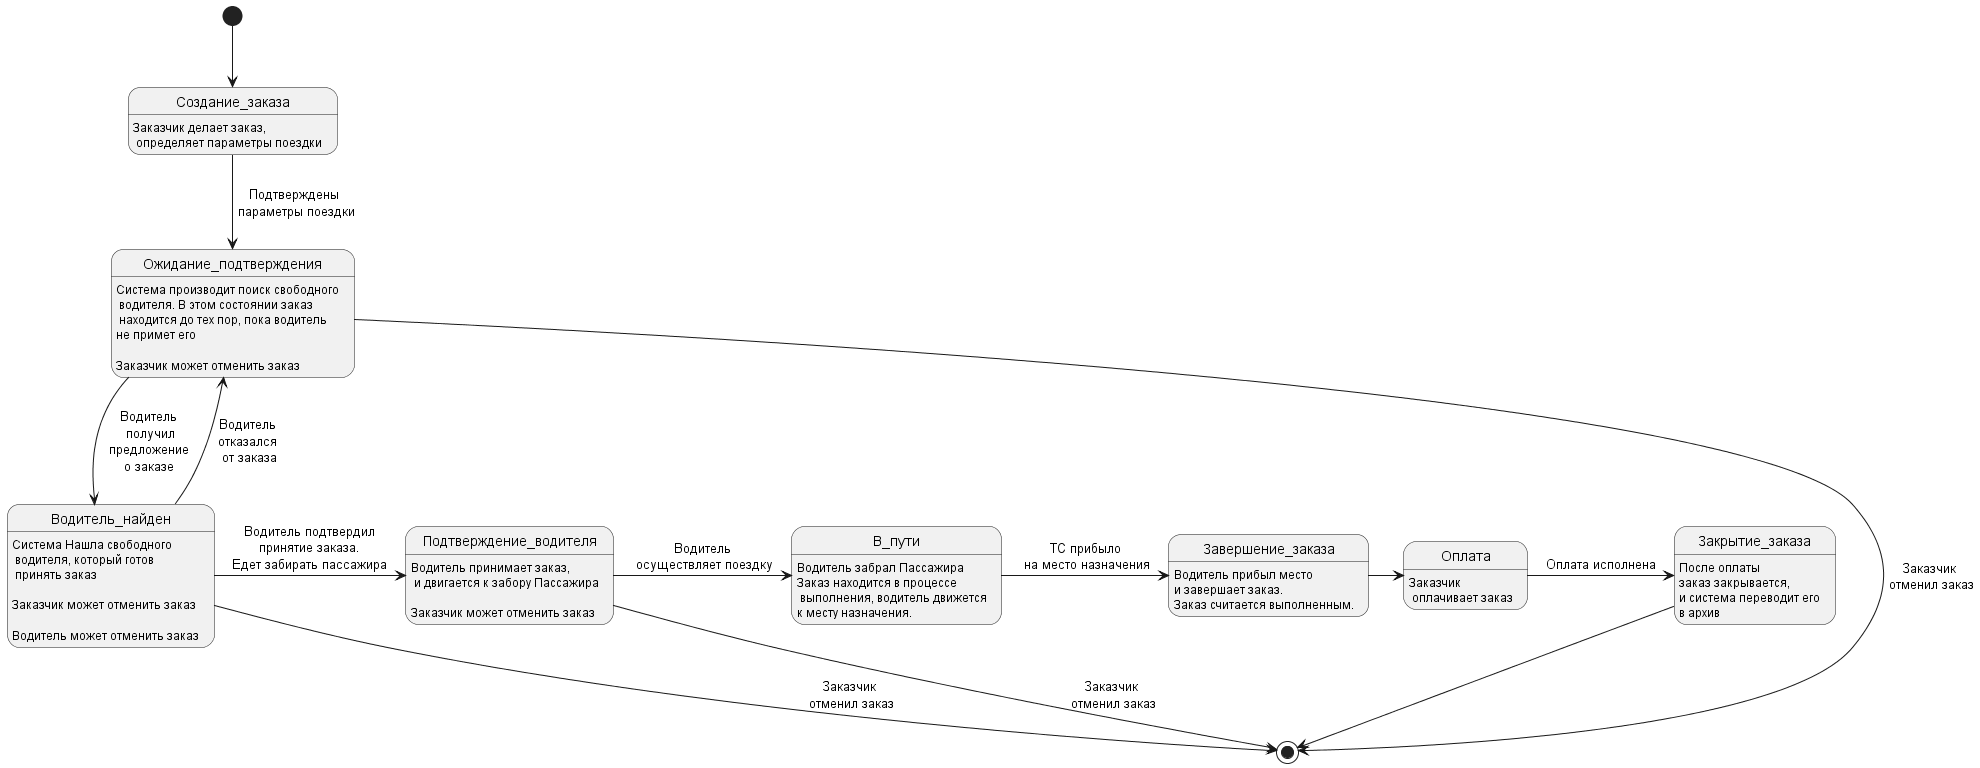

The diagram above was rendered by PlantUML. Its source (embedded in the PNG):
@startuml

[*] --> Создание_заказа 

Создание_заказа :  Заказчик делает заказ,\n определяет параметры поездки
Создание_заказа --> Ожидание_подтверждения : Подтверждены\n параметры поездки

Ожидание_подтверждения : Cистема производит поиск свободного\n водителя. В этом состоянии заказ\n находится до тех пор, пока водитель\nне примет его
Ожидание_подтверждения --> [*] : Заказчик\n отменил заказ
Ожидание_подтверждения : \nЗаказчик может отменить заказ
Ожидание_подтверждения -> Водитель_найден : Водитель\n получил\nпредложение\nо заказе

Водитель_найден : Система Нашла свободного\n водителя, который готов\n принять заказ
Водитель_найден : \nЗаказчик может отменить заказ
Водитель_найден : \nВодитель может отменить заказ
Водитель_найден  --> [*] : Заказчик\n отменил заказ
Водитель_найден -> Подтверждение_водителя : Водитель подтвердил\nпринятие заказа.\nЕдет забирать пассажира
Водитель_найден --> Ожидание_подтверждения : Водитель\nотказался\n от заказа

Подтверждение_водителя : Водитель принимает заказ,\n и двигается к забору Пассажира 
Подтверждение_водителя : \nЗаказчик может отменить заказ
Подтверждение_водителя  -> [*] : Заказчик\n отменил заказ
Подтверждение_водителя -> В_пути : Водитель\n осуществляет поездку

В_пути : Водитель забрал Пассажира\nЗаказ находится в процессе\n выполнения, водитель движется\nк месту назначения.
В_пути -> Завершение_заказа : ТС прибыло\n на место назначения

Завершение_заказа : Водитель прибыл место\nи завершает заказ.\nЗаказ считается выполненным.
Завершение_заказа -> Оплата 

Оплата : Заказчик\n оплачивает заказ
Оплата -> Закрытие_заказа : Оплата исполнена

Закрытие_заказа : После оплаты\nзаказ закрывается,\nи система переводит его\nв архив
Закрытие_заказа --> [*]

@enduml